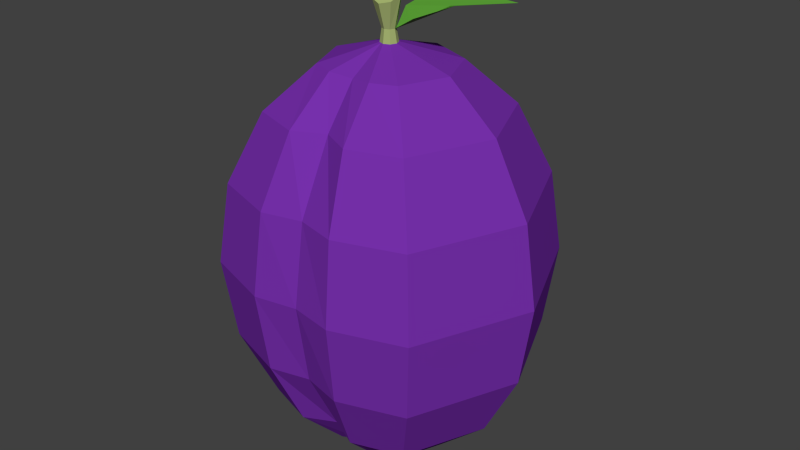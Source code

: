 # Source: plum.blend  (saved by Blender 2.76.0; exported with 4.5.12 LTS)
import bpy
from mathutils import Matrix  # noqa: F401  (used for matrix-valued properties, if any)

bpy.ops.wm.read_factory_settings(use_empty=True)
scene = bpy.context.scene
scene.name = 'Scene'

# ---- collections
col_collection_1 = bpy.data.collections.new('Collection 1'); scene.collection.children.link(col_collection_1)

# ---- materials (node trees are filled in below, after node groups)
mat_plum_purple = bpy.data.materials.new('plum_purple')
mat_plum_purple.alpha_threshold = 0.0
mat_plum_purple.use_transparent_shadow = False
mat_plum_purple.diffuse_color = (0.1827, 0.02926, 0.4109, 1.0)
mat_plum_purple.roughness = 0.5
mat_plum_purple.specular_intensity = 0.0
mat_plum_green = bpy.data.materials.new('plum_green')
mat_plum_green.alpha_threshold = 0.0
mat_plum_green.use_transparent_shadow = False
mat_plum_green.diffuse_color = (0.09683, 0.3264, 0.0347, 1.0)
mat_plum_green.roughness = 0.5
mat_plum_green.specular_intensity = 0.0
mat_plum_lightgreen = bpy.data.materials.new('plum_lightgreen')
mat_plum_lightgreen.alpha_threshold = 0.0
mat_plum_lightgreen.use_transparent_shadow = False
mat_plum_lightgreen.diffuse_color = (0.3781, 0.4672, 0.1598, 1.0)
mat_plum_lightgreen.roughness = 0.5
mat_plum_lightgreen.specular_intensity = 0.0

# ---- material node trees

# ---- world
world_world = bpy.data.worlds.new('World'); scene.world = world_world
world_world.color = (0.05088, 0.05088, 0.05088)
world_world.use_sun_shadow = False
world_world.sun_shadow_jitter_overblur = 0.0
world_world.cycles.sampling_method = 'MANUAL'
world_world.cycles.sample_map_resolution = 256

# ---- meshes
me_sphere = bpy.data.meshes.new('Sphere')
me_sphere.from_pydata([(-0.04477, -0.02902, 1.036), (-0.5771, -0.01655, 0.7289), (-0.7534, -0.01655, 0.3845), (-0.8153, -0.01655, -0.02168), (-0.7534, -0.01655, -0.4279), (-0.5771, -0.01655, -0.7723), (-0.3132, -0.01655, -1.002), (-0.03223, 0.001258, 1.036), (-0.4086, 0.3901, 0.7289), (-0.5333, 0.5148, 0.3845), (-0.5771, 0.5586, -0.02168), (-0.5333, 0.5148, -0.4279), (-0.4086, 0.3901, -0.7723), (-0.222, 0.2035, -1.002), (-0.001948, 0.0138, 1.036), (-0.001948, 0.5586, 0.7289), (-0.001948, 0.7349, 0.3845), (-0.001948, 0.7968, -0.02168), (-0.001948, 0.7349, -0.4279), (-0.001948, 0.5586, -0.7723), (-0.001948, 0.2947, -1.002), (-0.02509, -0.007604, 1.1), (0.02833, 0.001258, 1.036), (0.4047, 0.3901, 0.7289), (0.5294, 0.5148, 0.3845), (0.5732, 0.5586, -0.02168), (0.5294, 0.5148, -0.4279), (0.4047, 0.3901, -0.7723), (0.2181, 0.2035, -1.002), (0.04087, -0.02902, 1.036), (0.5732, -0.01655, 0.7289), (0.7495, -0.01655, 0.3845), (0.8114, -0.01655, -0.02168), (0.7495, -0.01655, -0.4279), (0.5732, -0.01655, -0.7723), (0.3093, -0.01655, -1.002), (-0.001948, -0.01655, -1.083), (0.02833, -0.0593, 1.036), (0.4047, -0.4232, 0.7289), (0.5294, -0.5479, 0.3845), (0.5732, -0.5917, -0.02168), (0.5294, -0.5479, -0.4279), (0.4047, -0.4232, -0.7723), (0.2181, -0.2366, -1.002), (-0.001948, -0.07184, 1.036), (-0.001948, -0.4312, 0.7289), (-0.001948, -0.6075, 0.3845), (-0.001948, -0.6694, -0.02168), (-0.001948, -0.6075, -0.4279), (-0.001948, -0.4312, -0.7723), (-0.001948, -0.2502, -0.9856), (-0.03223, -0.0593, 1.036), (-0.4086, -0.4232, 0.7289), (-0.5333, -0.5479, 0.3845), (-0.5771, -0.5917, -0.02168), (-0.5333, -0.5479, -0.4279), (-0.4086, -0.4232, -0.7723), (-0.222, -0.2366, -1.002), (-0.112, -0.2822, -1.002), (-0.1561, -0.5075, -0.7723), (-0.2034, -0.6579, -0.4279), (-0.2199, -0.7108, -0.02168), (-0.2034, -0.6579, 0.3845), (-0.1561, -0.5075, 0.7289), (-0.01709, -0.06557, 1.036), (0.1522, -0.5075, 0.7289), (0.01319, -0.06557, 1.036), (0.1081, -0.2822, -1.002), (0.1522, -0.5075, -0.7723), (0.1995, -0.6579, -0.4279), (0.2161, -0.7108, -0.02168), (0.1995, -0.6579, 0.3845), (-0.3284, -0.01655, 0.9458), (-0.2328, 0.2143, 0.9458), (-0.001948, 0.3099, 0.9458), (0.2289, 0.2143, 0.9458), (0.3245, -0.01655, 0.9458), (0.2289, -0.2474, 0.9458), (-0.001948, -0.2696, 0.9324), (-0.2328, -0.2474, 0.9458), (-0.1145, -0.2952, 0.9458), (0.1106, -0.2952, 0.9458), (-0.03467, -0.03074, 1.1), (-0.001948, 0.001981, 1.1), (0.02119, -0.007604, 1.1), (0.03078, -0.03074, 1.1), (0.02119, -0.05388, 1.1), (0.009622, -0.05868, 1.1), (-0.001948, -0.06347, 1.1), (-0.01352, -0.05868, 1.1), (-0.02509, -0.05388, 1.1), (0.05112, -0.08141, 1.232), (0.02459, -0.09028, 1.225), (-0.05502, -0.08141, 1.232), (-0.02848, -0.09028, 1.225), (-0.077, -0.0386, 1.263), (-0.001948, -0.09914, 1.219), (0.0731, -0.0386, 1.263), (0.05112, 0.004216, 1.295), (-0.001948, 0.02195, 1.308), (-0.05502, 0.004216, 1.295), (0.002757, 0.07731, 1.175), (0.1288, -0.02776, 1.161), (0.09281, 0.2242, 1.255), (0.3011, 0.03292, 1.235), (0.4167, 0.3358, 1.203), (0.0796, 0.02089, 1.124), (0.2072, 0.1283, 1.198)], [], [(5, 4, 11, 12), (3, 2, 9, 10), (72, 0, 7, 73), (6, 5, 12, 13), (4, 3, 10, 11), (2, 1, 8, 9), (10, 9, 16, 17), (73, 7, 14, 74), (13, 12, 19, 20), (11, 10, 17, 18), (9, 8, 15, 16), (12, 11, 18, 19), (20, 19, 27, 28), (18, 17, 25, 26), (16, 15, 23, 24), (19, 18, 26, 27), (17, 16, 24, 25), (74, 14, 22, 75), (24, 23, 30, 31), (27, 26, 33, 34), (25, 24, 31, 32), (75, 22, 29, 76), (28, 27, 34, 35), (26, 25, 32, 33), (34, 33, 41, 42), (32, 31, 39, 40), (76, 29, 37, 77), (35, 34, 42, 43), (33, 32, 40, 41), (31, 30, 38, 39), (81, 66, 44, 78), (67, 68, 49, 50), (69, 70, 47, 48), (71, 65, 45, 46), (68, 69, 48, 49), (70, 71, 46, 47), (58, 59, 56, 57), (60, 61, 54, 55), (62, 63, 52, 53), (59, 60, 55, 56), (61, 62, 53, 54), (80, 64, 51, 79), (22, 14, 83, 84), (36, 6, 13), (14, 7, 21, 83), (36, 13, 20), (66, 37, 86, 87), (36, 20, 28), (7, 0, 82, 21), (36, 28, 35), (36, 35, 43), (37, 29, 85, 86), (29, 22, 84, 85), (36, 43, 67), (84, 83, 99, 98), (36, 50, 58), (0, 51, 90, 82), (36, 57, 6), (56, 55, 4, 5), (54, 53, 2, 3), (79, 51, 0, 72), (57, 56, 5, 6), (55, 54, 3, 4), (53, 52, 1, 2), (78, 44, 64, 80), (47, 46, 62, 61), (49, 48, 60, 59), (46, 45, 63, 62), (48, 47, 61, 60), (50, 49, 59, 58), (40, 39, 71, 70), (42, 41, 69, 68), (39, 38, 65, 71), (41, 40, 70, 69), (43, 42, 68, 67), (77, 37, 66, 81), (64, 44, 88, 89), (51, 64, 89, 90), (38, 77, 81, 65), (45, 78, 80, 63), (52, 79, 72, 1), (63, 80, 79, 52), (65, 81, 78, 45), (30, 76, 77, 38), (23, 75, 76, 30), (15, 74, 75, 23), (8, 73, 74, 15), (1, 72, 73, 8), (44, 66, 87, 88), (95, 93, 94, 96, 92, 91, 97, 98, 99, 100), (82, 90, 93, 95), (83, 21, 100, 99), (85, 84, 98, 97), (90, 89, 94, 93), (88, 87, 92, 96), (21, 82, 95, 100), (89, 88, 96, 94), (87, 86, 91, 92), (86, 85, 97, 91), (57, 36, 58), (50, 36, 67), (101, 84, 106), (101, 106, 107, 103), (106, 102, 104, 107), (103, 107, 105), (107, 104, 105), (84, 85, 106), (85, 102, 106)])
me_sphere.polygons.foreach_set('material_index', [0, 0, 0, 0, 0, 0, 0, 0, 0, 0, 0, 0, 0, 0, 0, 0, 0, 0, 0, 0, 0, 0, 0, 0, 0, 0, 0, 0, 0, 0, 0, 0, 0, 0, 0, 0, 0, 0, 0, 0, 0, 0, 2, 0, 2, 0, 2, 0, 2, 0, 0, 2, 2, 0, 2, 0, 2, 0, 0, 0, 0, 0, 0, 0, 0, 0, 0, 0, 0, 0, 0, 0, 0, 0, 0, 0, 2, 2, 0, 0, 0, 0, 0, 0, 0, 0, 0, 0, 2, 2, 2, 2, 2, 2, 2, 2, 2, 2, 2, 0, 0, 1, 1, 1, 1, 1, 1, 1])
me_sphere.materials.append(mat_plum_purple)
me_sphere.materials.append(mat_plum_green)
me_sphere.materials.append(mat_plum_lightgreen)
me_sphere.use_remesh_preserve_volume = False
me_sphere.use_remesh_preserve_attributes = False
me_sphere.use_mirror_vertex_groups = False
me_sphere.update()

# ---- objects
ob_sphere = bpy.data.objects.new('Sphere', me_sphere)

# ---- transforms, parenting, visibility, modifiers, constraints
ob_sphere.location = (0.0, 0.0, 0.0)
ob_sphere.lineart.crease_threshold = 0.0

# ---- collection membership
col_collection_1.objects.link(ob_sphere)

# ---- scene / render settings (as saved in the file)
scene.frame_start = 1; scene.frame_end = 250; scene.frame_set(1)
scene.render.engine = 'BLENDER_EEVEE_NEXT'
scene.render.resolution_percentage = 50
scene.render.dither_intensity = 0.0
scene.cycles.use_denoising = False
scene.cycles.samples = 10
scene.cycles.sampling_pattern = 'TABULATED_SOBOL'
scene.cycles.light_sampling_threshold = 0.0
scene.cycles.use_adaptive_sampling = False
scene.cycles.use_light_tree = False
scene.cycles.blur_glossy = 0.0
scene.cycles.pixel_filter_type = 'GAUSSIAN'
scene.cycles.sample_clamp_indirect = 0.0
scene.view_settings.view_transform = 'Standard'
bpy.context.view_layer.update()

# ---- added for rendering (the .blend has no active camera and no usable light): camera, sun
cam_auto = bpy.data.cameras.new('AutoCamera')
cam_auto.lens = 50.0
cam_auto.sensor_width = 36.0
cam_auto.clip_end = 1000.0
ob_auto_camera = bpy.data.objects.new('AutoCamera', cam_auto)
scene.collection.objects.link(ob_auto_camera)
ob_auto_camera.location = (3.01536, -3.57776, 2.52606)
ob_auto_camera.rotation_euler = (1.09748, -7.21219e-08, 0.694738)
scene.camera = ob_auto_camera
light_auto_sun = bpy.data.lights.new('AutoSun', 'SUN')
light_auto_sun.energy = 3.0
light_auto_sun.angle = 0.0523599
ob_auto_sun = bpy.data.objects.new('AutoSun', light_auto_sun)
scene.collection.objects.link(ob_auto_sun)
ob_auto_sun.rotation_euler = (0.872665, 0.174533, 0.523599)
bpy.context.view_layer.update()
